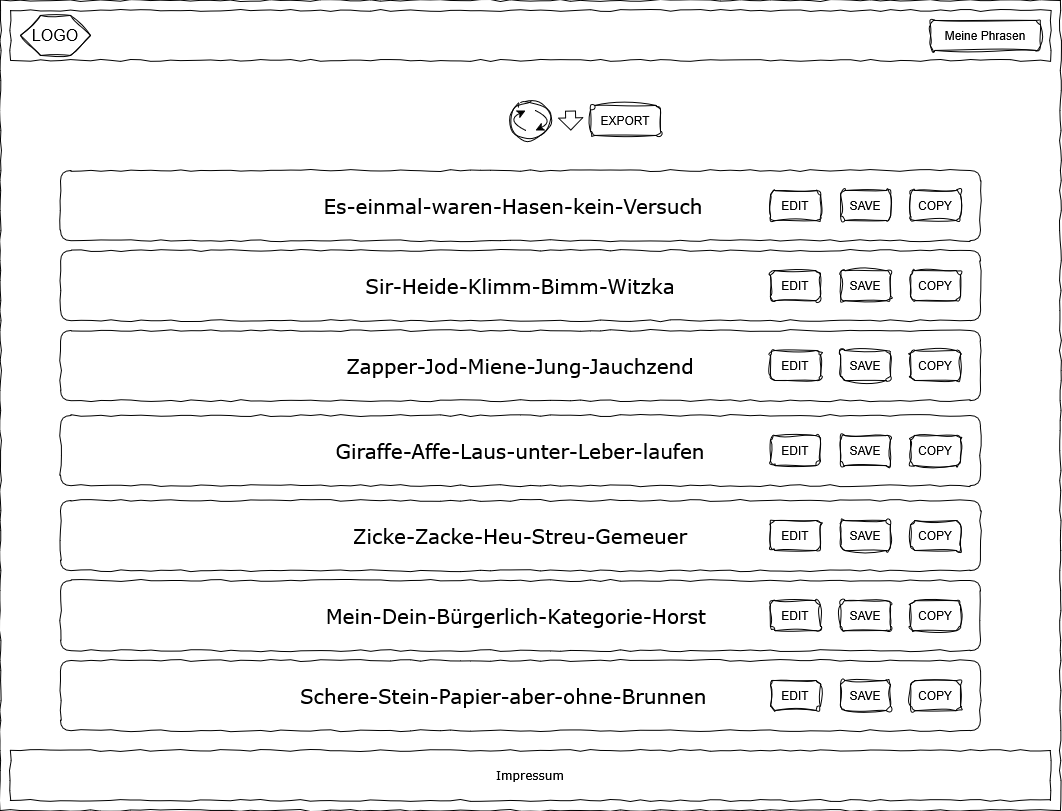

The diagram above was exported from draw.io. Its source (the exported page's mxGraphModel, read from the mxfile embedded in the PNG):
<mxGraphModel dx="1584" dy="866" grid="1" gridSize="10" guides="1" tooltips="1" connect="1" arrows="1" fold="1" page="1" pageScale="1" pageWidth="1100" pageHeight="850" background="#ffffff" math="0" shadow="0">
  <root>
    <mxCell id="0" />
    <mxCell id="1" parent="0" />
    <mxCell id="677b7b8949515195-1" value="" style="whiteSpace=wrap;html=1;rounded=0;shadow=0;labelBackgroundColor=none;strokeColor=#000000;strokeWidth=1;fillColor=none;fontFamily=Verdana;fontSize=12;fontColor=#000000;align=center;comic=1;" parent="1" vertex="1">
      <mxGeometry x="20" y="20" width="1060" height="810" as="geometry" />
    </mxCell>
    <mxCell id="677b7b8949515195-10" value="Impressum" style="whiteSpace=wrap;html=1;rounded=0;shadow=0;labelBackgroundColor=none;strokeWidth=1;fillColor=none;fontFamily=Verdana;fontSize=12;align=center;comic=1;" parent="1" vertex="1">
      <mxGeometry x="30" y="770" width="1040" height="50" as="geometry" />
    </mxCell>
    <mxCell id="1PNw1zOHeLah1u32eZgM-1" value="" style="whiteSpace=wrap;html=1;rounded=0;shadow=0;labelBackgroundColor=none;strokeWidth=1;fillColor=none;fontFamily=Verdana;fontSize=12;align=center;comic=1;" vertex="1" parent="1">
      <mxGeometry x="30" y="30" width="1040" height="50" as="geometry" />
    </mxCell>
    <mxCell id="1PNw1zOHeLah1u32eZgM-2" value="&lt;font style=&quot;font-size: 20px;&quot;&gt;Sir-Heide-Klimm-Bimm-Witzka&lt;/font&gt;" style="whiteSpace=wrap;html=1;rounded=1;shadow=0;labelBackgroundColor=none;strokeWidth=1;fillColor=none;fontFamily=Verdana;fontSize=12;align=center;comic=1;" vertex="1" parent="1">
      <mxGeometry x="80" y="270" width="920" height="70.18" as="geometry" />
    </mxCell>
    <mxCell id="1PNw1zOHeLah1u32eZgM-4" value="EDIT" style="rounded=1;whiteSpace=wrap;html=1;sketch=1;curveFitting=1;jiggle=2;fontSize=12;spacing=2;" vertex="1" parent="1">
      <mxGeometry x="790" y="290.09000000000003" width="50" height="30" as="geometry" />
    </mxCell>
    <mxCell id="1PNw1zOHeLah1u32eZgM-7" value="&lt;font style=&quot;font-size: 20px;&quot;&gt;Es-einmal-waren-Hasen-kein-Versuch&amp;nbsp;&amp;nbsp;&lt;/font&gt;" style="whiteSpace=wrap;html=1;rounded=1;shadow=0;labelBackgroundColor=none;strokeWidth=1;fillColor=none;fontFamily=Verdana;fontSize=12;align=center;comic=1;" vertex="1" parent="1">
      <mxGeometry x="80" y="190" width="920" height="70.18" as="geometry" />
    </mxCell>
    <mxCell id="1PNw1zOHeLah1u32eZgM-8" value="EDIT" style="rounded=1;whiteSpace=wrap;html=1;sketch=1;curveFitting=1;jiggle=2;fontSize=12;spacing=2;" vertex="1" parent="1">
      <mxGeometry x="790" y="210.09" width="50" height="30" as="geometry" />
    </mxCell>
    <mxCell id="1PNw1zOHeLah1u32eZgM-9" value="&lt;font style=&quot;font-size: 20px;&quot;&gt;Zapper-Jod-Miene-Jung-Jauchzend&lt;/font&gt;" style="whiteSpace=wrap;html=1;rounded=1;shadow=0;labelBackgroundColor=none;strokeWidth=1;fillColor=none;fontFamily=Verdana;fontSize=12;align=center;comic=1;" vertex="1" parent="1">
      <mxGeometry x="80" y="350" width="920" height="70.18" as="geometry" />
    </mxCell>
    <mxCell id="1PNw1zOHeLah1u32eZgM-10" value="EDIT" style="rounded=1;whiteSpace=wrap;html=1;sketch=1;curveFitting=1;jiggle=2;fontSize=12;spacing=2;" vertex="1" parent="1">
      <mxGeometry x="790" y="370.09" width="50" height="30" as="geometry" />
    </mxCell>
    <mxCell id="1PNw1zOHeLah1u32eZgM-11" value="&lt;font style=&quot;font-size: 20px;&quot;&gt;Giraffe-Affe-Laus-unter-Leber-laufen&lt;/font&gt;" style="whiteSpace=wrap;html=1;rounded=1;shadow=0;labelBackgroundColor=none;strokeWidth=1;fillColor=none;fontFamily=Verdana;fontSize=12;align=center;comic=1;" vertex="1" parent="1">
      <mxGeometry x="80" y="435" width="920" height="70.18" as="geometry" />
    </mxCell>
    <mxCell id="1PNw1zOHeLah1u32eZgM-12" value="EDIT" style="rounded=1;whiteSpace=wrap;html=1;sketch=1;curveFitting=1;jiggle=2;fontSize=12;spacing=2;" vertex="1" parent="1">
      <mxGeometry x="790" y="455.09" width="50" height="30" as="geometry" />
    </mxCell>
    <mxCell id="1PNw1zOHeLah1u32eZgM-13" value="&lt;font style=&quot;font-size: 20px;&quot;&gt;Zicke-Zacke-Heu-Streu-Gemeuer&lt;/font&gt;" style="whiteSpace=wrap;html=1;rounded=1;shadow=0;labelBackgroundColor=none;strokeWidth=1;fillColor=none;fontFamily=Verdana;fontSize=12;align=center;comic=1;" vertex="1" parent="1">
      <mxGeometry x="80" y="520" width="920" height="70.18" as="geometry" />
    </mxCell>
    <mxCell id="1PNw1zOHeLah1u32eZgM-14" value="EDIT" style="rounded=1;whiteSpace=wrap;html=1;sketch=1;curveFitting=1;jiggle=2;fontSize=12;spacing=2;" vertex="1" parent="1">
      <mxGeometry x="790" y="540.09" width="50" height="30" as="geometry" />
    </mxCell>
    <mxCell id="1PNw1zOHeLah1u32eZgM-15" value="&lt;font style=&quot;font-size: 20px;&quot;&gt;Mein-Dein-Bürgerlich-Kategorie-Horst&lt;/font&gt;&amp;nbsp;&amp;nbsp;" style="whiteSpace=wrap;html=1;rounded=1;shadow=0;labelBackgroundColor=none;strokeWidth=1;fillColor=none;fontFamily=Verdana;fontSize=12;align=center;comic=1;" vertex="1" parent="1">
      <mxGeometry x="80" y="600" width="920" height="70.18" as="geometry" />
    </mxCell>
    <mxCell id="1PNw1zOHeLah1u32eZgM-16" value="EDIT" style="rounded=1;whiteSpace=wrap;html=1;sketch=1;curveFitting=1;jiggle=2;fontSize=12;spacing=2;" vertex="1" parent="1">
      <mxGeometry x="790" y="620.09" width="50" height="30" as="geometry" />
    </mxCell>
    <mxCell id="1PNw1zOHeLah1u32eZgM-17" value="&lt;font style=&quot;font-size: 20px;&quot;&gt;Schere-Stein-Papier-aber-ohne-Brunnen&lt;/font&gt;&amp;nbsp; &amp;nbsp; &amp;nbsp; &amp;nbsp;&amp;nbsp;" style="whiteSpace=wrap;html=1;rounded=1;shadow=0;labelBackgroundColor=none;strokeWidth=1;fillColor=none;fontFamily=Verdana;fontSize=12;align=center;comic=1;" vertex="1" parent="1">
      <mxGeometry x="80" y="680" width="920" height="70.18" as="geometry" />
    </mxCell>
    <mxCell id="1PNw1zOHeLah1u32eZgM-18" value="EDIT" style="rounded=1;whiteSpace=wrap;html=1;sketch=1;curveFitting=1;jiggle=2;fontSize=12;spacing=2;" vertex="1" parent="1">
      <mxGeometry x="790" y="700.09" width="50" height="30" as="geometry" />
    </mxCell>
    <mxCell id="1PNw1zOHeLah1u32eZgM-22" value="&lt;font&gt;LOGO&lt;/font&gt;" style="shape=hexagon;perimeter=hexagonPerimeter2;whiteSpace=wrap;html=1;fixedSize=1;sketch=1;curveFitting=1;jiggle=2;fontSize=16;" vertex="1" parent="1">
      <mxGeometry x="40" y="35" width="70" height="40" as="geometry" />
    </mxCell>
    <mxCell id="1PNw1zOHeLah1u32eZgM-23" value="Meine Phrasen" style="rounded=1;whiteSpace=wrap;html=1;sketch=1;curveFitting=1;jiggle=2;fontSize=12;spacing=2;" vertex="1" parent="1">
      <mxGeometry x="950" y="40" width="110" height="30" as="geometry" />
    </mxCell>
    <mxCell id="1PNw1zOHeLah1u32eZgM-24" value="" style="ellipse;whiteSpace=wrap;html=1;aspect=fixed;sketch=1;curveFitting=1;jiggle=2;" vertex="1" parent="1">
      <mxGeometry x="530" y="120" width="40" height="40" as="geometry" />
    </mxCell>
    <mxCell id="1PNw1zOHeLah1u32eZgM-26" value="" style="shape=flexArrow;endArrow=classic;html=1;rounded=0;endWidth=13.277310924369747;endSize=3.7243697478991598;" edge="1" parent="1">
      <mxGeometry width="50" height="50" relative="1" as="geometry">
        <mxPoint x="589.996666666667" y="130" as="sourcePoint" />
        <mxPoint x="590.33" y="150" as="targetPoint" />
      </mxGeometry>
    </mxCell>
    <mxCell id="1PNw1zOHeLah1u32eZgM-27" value="" style="curved=1;endArrow=classic;html=1;rounded=0;" edge="1" parent="1">
      <mxGeometry width="50" height="50" relative="1" as="geometry">
        <mxPoint x="545" y="150" as="sourcePoint" />
        <mxPoint x="545" y="130" as="targetPoint" />
        <Array as="points">
          <mxPoint x="525" y="140" />
        </Array>
      </mxGeometry>
    </mxCell>
    <mxCell id="1PNw1zOHeLah1u32eZgM-28" value="" style="curved=1;endArrow=classic;html=1;rounded=0;" edge="1" parent="1">
      <mxGeometry width="50" height="50" relative="1" as="geometry">
        <mxPoint x="555" y="130" as="sourcePoint" />
        <mxPoint x="555" y="150" as="targetPoint" />
        <Array as="points">
          <mxPoint x="575" y="140" />
        </Array>
      </mxGeometry>
    </mxCell>
    <mxCell id="1PNw1zOHeLah1u32eZgM-29" value="SAVE" style="rounded=1;whiteSpace=wrap;html=1;sketch=1;curveFitting=1;jiggle=2;fontSize=12;spacing=2;" vertex="1" parent="1">
      <mxGeometry x="860" y="290.09" width="50" height="30" as="geometry" />
    </mxCell>
    <mxCell id="1PNw1zOHeLah1u32eZgM-30" value="SAVE" style="rounded=1;whiteSpace=wrap;html=1;sketch=1;curveFitting=1;jiggle=2;fontSize=12;spacing=2;" vertex="1" parent="1">
      <mxGeometry x="860" y="210.09" width="50" height="30" as="geometry" />
    </mxCell>
    <mxCell id="1PNw1zOHeLah1u32eZgM-31" value="SAVE" style="rounded=1;whiteSpace=wrap;html=1;sketch=1;curveFitting=1;jiggle=2;fontSize=12;spacing=2;" vertex="1" parent="1">
      <mxGeometry x="860" y="370.09" width="50" height="30" as="geometry" />
    </mxCell>
    <mxCell id="1PNw1zOHeLah1u32eZgM-32" value="SAVE" style="rounded=1;whiteSpace=wrap;html=1;sketch=1;curveFitting=1;jiggle=2;fontSize=12;spacing=2;" vertex="1" parent="1">
      <mxGeometry x="860" y="455.09" width="50" height="30" as="geometry" />
    </mxCell>
    <mxCell id="1PNw1zOHeLah1u32eZgM-33" value="SAVE" style="rounded=1;whiteSpace=wrap;html=1;sketch=1;curveFitting=1;jiggle=2;fontSize=12;spacing=2;" vertex="1" parent="1">
      <mxGeometry x="860" y="540.09" width="50" height="30" as="geometry" />
    </mxCell>
    <mxCell id="1PNw1zOHeLah1u32eZgM-34" value="SAVE" style="rounded=1;whiteSpace=wrap;html=1;sketch=1;curveFitting=1;jiggle=2;fontSize=12;spacing=2;" vertex="1" parent="1">
      <mxGeometry x="860" y="620.09" width="50" height="30" as="geometry" />
    </mxCell>
    <mxCell id="1PNw1zOHeLah1u32eZgM-35" value="SAVE" style="rounded=1;whiteSpace=wrap;html=1;sketch=1;curveFitting=1;jiggle=2;fontSize=12;spacing=2;" vertex="1" parent="1">
      <mxGeometry x="860" y="700.09" width="50" height="30" as="geometry" />
    </mxCell>
    <mxCell id="1PNw1zOHeLah1u32eZgM-38" value="COPY" style="rounded=1;whiteSpace=wrap;html=1;sketch=1;curveFitting=1;jiggle=2;fontSize=12;spacing=2;" vertex="1" parent="1">
      <mxGeometry x="930" y="210.09" width="50" height="30" as="geometry" />
    </mxCell>
    <mxCell id="1PNw1zOHeLah1u32eZgM-39" value="COPY" style="rounded=1;whiteSpace=wrap;html=1;sketch=1;curveFitting=1;jiggle=2;fontSize=12;spacing=2;" vertex="1" parent="1">
      <mxGeometry x="930" y="290.09" width="50" height="30" as="geometry" />
    </mxCell>
    <mxCell id="1PNw1zOHeLah1u32eZgM-40" value="COPY" style="rounded=1;whiteSpace=wrap;html=1;sketch=1;curveFitting=1;jiggle=2;fontSize=12;spacing=2;" vertex="1" parent="1">
      <mxGeometry x="930" y="370.09000000000003" width="50" height="30" as="geometry" />
    </mxCell>
    <mxCell id="1PNw1zOHeLah1u32eZgM-41" value="COPY" style="rounded=1;whiteSpace=wrap;html=1;sketch=1;curveFitting=1;jiggle=2;fontSize=12;spacing=2;" vertex="1" parent="1">
      <mxGeometry x="930" y="455.09" width="50" height="30" as="geometry" />
    </mxCell>
    <mxCell id="1PNw1zOHeLah1u32eZgM-42" value="COPY" style="rounded=1;whiteSpace=wrap;html=1;sketch=1;curveFitting=1;jiggle=2;fontSize=12;spacing=2;" vertex="1" parent="1">
      <mxGeometry x="930" y="540.09" width="50" height="30" as="geometry" />
    </mxCell>
    <mxCell id="1PNw1zOHeLah1u32eZgM-43" value="COPY" style="rounded=1;whiteSpace=wrap;html=1;sketch=1;curveFitting=1;jiggle=2;fontSize=12;spacing=2;" vertex="1" parent="1">
      <mxGeometry x="930" y="620.09" width="50" height="30" as="geometry" />
    </mxCell>
    <mxCell id="1PNw1zOHeLah1u32eZgM-44" value="COPY" style="rounded=1;whiteSpace=wrap;html=1;sketch=1;curveFitting=1;jiggle=2;fontSize=12;spacing=2;" vertex="1" parent="1">
      <mxGeometry x="930" y="700.09" width="50" height="30" as="geometry" />
    </mxCell>
    <mxCell id="1PNw1zOHeLah1u32eZgM-45" value="EXPORT" style="rounded=1;whiteSpace=wrap;html=1;sketch=1;curveFitting=1;jiggle=2;fontSize=12;spacing=2;" vertex="1" parent="1">
      <mxGeometry x="610" y="125" width="70" height="30" as="geometry" />
    </mxCell>
  </root>
</mxGraphModel>